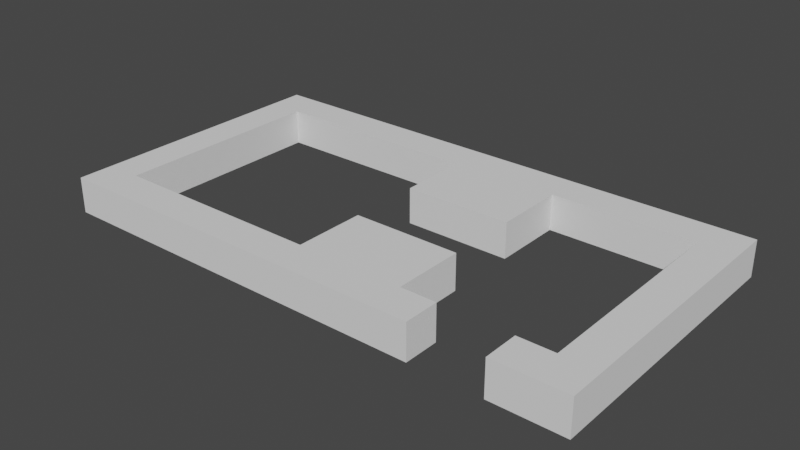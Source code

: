 # Source: PresetA.blend  (saved by Blender 3.2.14; exported with 4.5.12 LTS)
import bpy
from mathutils import Matrix  # noqa: F401  (used for matrix-valued properties, if any)

bpy.ops.wm.read_factory_settings(use_empty=True)
scene = bpy.context.scene
scene.name = 'Scene'

# ---- collections
col_collection = bpy.data.collections.new('Collection'); scene.collection.children.link(col_collection)

# ---- world
world_world = bpy.data.worlds.new('World'); scene.world = world_world
world_world.use_nodes = True; world_world.node_tree.nodes.clear()
_N = world_world.node_tree.nodes; _L = world_world.node_tree.links
n0 = _N.new('ShaderNodeOutputWorld'); n0.name = 'World Output'; n0.location = (300, 300)
n1 = _N.new('ShaderNodeBackground'); n1.name = 'Background'; n1.location = (10, 300)
n1.inputs[0].default_value = (0.05088, 0.05088, 0.05088, 1.0)
_L.new(n1.outputs[0], n0.inputs[0])
n0.is_active_output = True
world_world.color = (0.05088, 0.05088, 0.05088)
world_world.use_sun_shadow = False
world_world.sun_shadow_jitter_overblur = 0.0

# ---- meshes
me_cube_015 = bpy.data.meshes.new('Cube.015')
me_cube_015.from_pydata([(-1.0, -1.0, -1.0), (-1.0, -1.0, 1.0), (-1.0, 1.0, -1.0), (-1.0, 1.0, 1.0), (1.0, -1.0, -1.0), (1.0, -1.0, 1.0), (1.0, 1.0, -1.0), (1.0, 1.0, 1.0)], [], [(0, 1, 3, 2), (2, 3, 7, 6), (6, 7, 5, 4), (4, 5, 1, 0), (2, 6, 4, 0), (7, 3, 1, 5)])
_uv = me_cube_015.uv_layers.new(name='UVMap')
_uv.uv.foreach_set('vector', [0.375, 0.0, 0.625, 0.0, 0.625, 0.25, 0.375, 0.25, 0.375, 0.25, 0.625, 0.25, 0.625, 0.5, 0.375, 0.5, 0.375, 0.5, 0.625, 0.5, 0.625, 0.75, 0.375, 0.75, 0.375, 0.75, 0.625, 0.75, 0.625, 1.0, 0.375, 1.0, 0.125, 0.5, 0.375, 0.5, 0.375, 0.75, 0.125, 0.75, 0.625, 0.5, 0.875, 0.5, 0.875, 0.75, 0.625, 0.75])
me_cube_015.update()

# ---- objects
ob_cube = bpy.data.objects.new('Cube', me_cube_015)
ob_cube_001 = bpy.data.objects.new('Cube.001', me_cube_015)
ob_cube_002 = bpy.data.objects.new('Cube.002', me_cube_015)
ob_cube_003 = bpy.data.objects.new('Cube.003', me_cube_015)
ob_cube_004 = bpy.data.objects.new('Cube.004', me_cube_015)
ob_cube_005 = bpy.data.objects.new('Cube.005', me_cube_015)
ob_cube_006 = bpy.data.objects.new('Cube.006', me_cube_015)

# ---- transforms, parenting, visibility, modifiers, constraints
ob_cube.location = (1.0, 22.0, 1.0)
ob_cube.scale = (1.0, 8.0, 1.0)
ob_cube_001.location = (29.0, 22.0, 1.0)
ob_cube_001.scale = (1.0, 8.0, 1.0)
ob_cube_002.location = (15.0, 29.0, 1.0)
ob_cube_002.scale = (13.0, 1.0, 1.0)
ob_cube_003.location = (17.0, 26.0, 1.0)
ob_cube_003.scale = (3.0, 2.0, 1.0)
ob_cube_004.location = (17.0, 18.0, 1.0)
ob_cube_004.scale = (3.0, 2.0, 1.0)
ob_cube_005.location = (12.0, 15.0, 1.0)
ob_cube_005.scale = (10.0, 1.0, 1.0)
ob_cube_006.location = (27.0, 15.0, 1.0)

# ---- collection membership
col_collection.objects.link(ob_cube)
col_collection.objects.link(ob_cube_001)
col_collection.objects.link(ob_cube_002)
col_collection.objects.link(ob_cube_003)
col_collection.objects.link(ob_cube_004)
col_collection.objects.link(ob_cube_005)
col_collection.objects.link(ob_cube_006)

# ---- scene / render settings (as saved in the file)
scene.frame_start = 1; scene.frame_end = 250; scene.frame_set(1)
scene.render.engine = 'BLENDER_EEVEE_NEXT'
scene.cycles.sampling_pattern = 'TABULATED_SOBOL'
scene.cycles.use_light_tree = False
scene.view_settings.view_transform = 'Filmic'
bpy.context.view_layer.update()

# ---- added for rendering (the .blend has no active camera and no usable light): camera, sun
cam_auto = bpy.data.cameras.new('AutoCamera')
cam_auto.lens = 50.0
cam_auto.sensor_width = 36.0
cam_auto.clip_end = 1000.0
ob_auto_camera = bpy.data.objects.new('AutoCamera', cam_auto)
scene.collection.objects.link(ob_auto_camera)
ob_auto_camera.location = (46.512, -15.8144, 26.2096)
ob_auto_camera.rotation_euler = (1.09748, -7.21219e-08, 0.694738)
scene.camera = ob_auto_camera
light_auto_sun = bpy.data.lights.new('AutoSun', 'SUN')
light_auto_sun.energy = 3.0
light_auto_sun.angle = 0.0523599
ob_auto_sun = bpy.data.objects.new('AutoSun', light_auto_sun)
scene.collection.objects.link(ob_auto_sun)
ob_auto_sun.rotation_euler = (0.872665, 0.174533, 0.523599)
bpy.context.view_layer.update()
